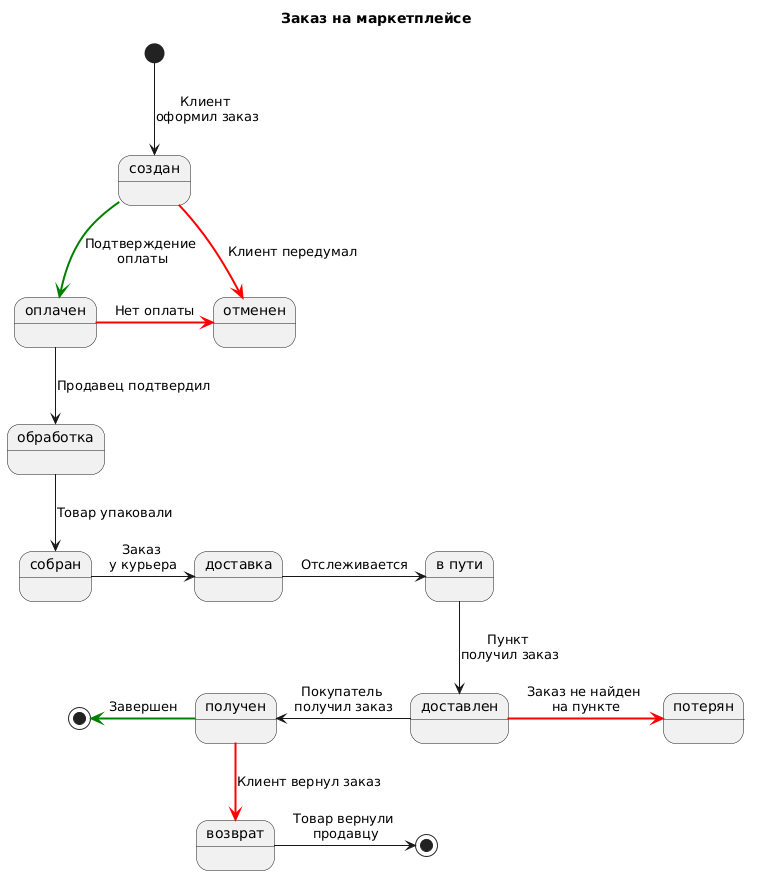

The diagram above was rendered by PlantUML. Its source (embedded in the PNG):
@startuml
title "Заказ на маркетплейсе"

state end1 <<end>>
state end2 <<end>>

state "в пути" as лапки

[*] -down-> создан: Клиент \nоформил заказ
создан -down[#008000,bold]-> оплачен: Подтверждение \nоплаты
создан -right[#red,bold]-> отменен: Клиент передумал
оплачен -right[#red,bold]-> отменен: Нет оплаты
оплачен -down-> обработка: Продавец подтвердил
обработка -down-> собран: Товар упаковали
собран -right-> доставка: Заказ \nу курьера
доставка -right-> лапки: Отслеживается
лапки -down-> доставлен: Пункт \nполучил заказ
доставлен -left-> получен: Покупатель \nполучил заказ
доставлен -right[#red,bold]-> потерян: Заказ не найден \nна пункте
получен -down[#red,bold]-> возврат: Клиент вернул заказ
получен -left[#008000,bold]-> end2: Завершен
возврат -right-> end1: Товар вернули \nпродавцу
@enduml